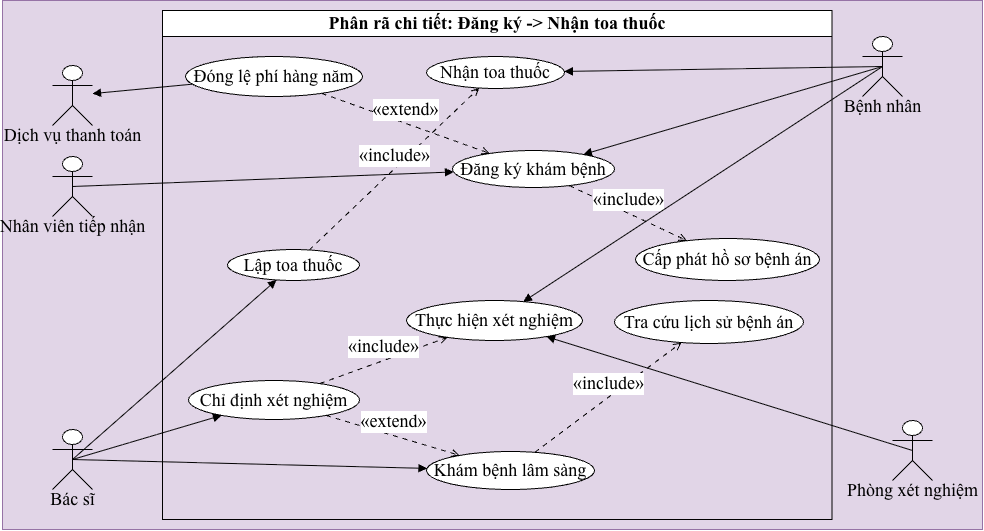

The diagram above was exported from draw.io. Its source (the exported page's mxGraphModel, read from the mxfile embedded in the PNG):
<mxGraphModel dx="1018" dy="716" grid="1" gridSize="10" guides="1" tooltips="1" connect="1" arrows="1" fold="1" page="1" pageScale="1" pageWidth="827" pageHeight="1169" math="0" shadow="0">
  <root>
    <mxCell id="0" />
    <mxCell id="1" parent="0" />
    <UserObject label="" plantUmlData="{&#10;  &quot;data&quot;: &quot;@startuml\nleft to right direction\nskinparam monochrome true\nskinparam shadowing false\nskinparam defaultFontName Arial\n\n' Khai báo Tác nhân\nactor \&quot;Bệnh nhân\&quot; as BN\nactor \&quot;Nhân viên tiếp nhận\&quot; as NV\nactor \&quot;Bác sĩ\&quot; as BS\nactor \&quot;Phòng xét nghiệm\&quot; as PXN\nactor \&quot;Dịch vụ thanh toán\&quot; as DVTT\n\n' Khung phân rã chi tiết\nrectangle \&quot;Phân rã chi tiết: Đăng ký -&gt; Nhận toa thuốc\&quot; {\n    \n    ' Nhóm 1: Đăng ký &amp; Tiếp nhận\n    usecase \&quot;Đăng ký khám bệnh\&quot; as UCDangKy\n    usecase \&quot;Đóng lệ phí hàng năm\&quot; as UCDongPhi\n    usecase \&quot;Cấp phát hồ sơ bệnh án\&quot; as UCCapHoSo\n    \n    ' Nhóm 2: Khám lâm sàng &amp; Xét nghiệm\n    usecase \&quot;Khám bệnh lâm sàng\&quot; as UCKham\n    usecase \&quot;Tra cứu lịch sử bệnh án\&quot; as UCTraCuu\n    usecase \&quot;Chỉ định xét nghiệm\&quot; as UCChiDinh\n    usecase \&quot;Thực hiện xét nghiệm\&quot; as UCXetNghiem\n    \n    ' Nhóm 3: Kê toa &amp; Nhận thuốc\n    usecase \&quot;Lập toa thuốc\&quot; as UCKeToa\n    usecase \&quot;Nhận toa thuốc\&quot; as UCNhanToa\n}\n\n' Kết nối thao tác tiếp nhận\nBN --&gt; UCDangKy\nNV --&gt; UCDangKy\n\n' Phân rã nghiệp vụ Đăng ký\n' Đóng phí là nghiệp vụ mở rộng (chỉ xảy ra với bệnh nhân mới hoặc hết hạn)\nUCDongPhi .up.&gt; UCDangKy : &lt;&lt;extend&gt;&gt; \nUCDangKy .down.&gt; UCCapHoSo : &lt;&lt;include&gt;&gt;\n\n' Liên kết dịch vụ thanh toán\nUCDongPhi --&gt; DVTT\n\n' Thao tác khám bệnh của Bác sĩ\nBS --&gt; UCKham\nUCKham .down.&gt; UCTraCuu : &lt;&lt;include&gt;&gt;\n\n' Chỉ định xét nghiệm là nghiệp vụ mở rộng (nếu bác sĩ thấy cần thiết)\nUCChiDinh .up.&gt; UCKham : &lt;&lt;extend&gt;&gt;\n\n' Thao tác xét nghiệm\nBS --&gt; UCChiDinh\nUCChiDinh .down.&gt; UCXetNghiem : &lt;&lt;include&gt;&gt;\nPXN --&gt; UCXetNghiem\nBN --&gt; UCXetNghiem\n\n' Thao tác kết thúc: Kê toa &amp; Nhận toa\nBS --&gt; UCKeToa\nBN --&gt; UCNhanToa\nUCKeToa .right.&gt; UCNhanToa : &lt;&lt;include&gt;&gt;\n\n@enduml&quot;,&#10;  &quot;config&quot;: null&#10;}" id="l4Jyv-3zXPe08CS-6azU-1">
      <mxCell connectable="0" parent="1" style="group;transparentBounds=1;editIcon=1;lockedGroup=0;groupPadding=10 50;fontFamily=Times New Roman;fontSize=18;fillColor=#e1d5e7;strokeColor=#9673a6;" vertex="1">
        <mxGeometry as="geometry" />
      </mxCell>
    </UserObject>
    <UserObject label="Phân rã chi tiết: Đăng ký -&gt; Nhận toa thuốc" plantUmlId="rect_0" plantUmlBaseStyle="swimlane;collapsible=0;startSize=26;fillColor=none;strokeColor=#181818;fontColor=#000000;fontSize=13;fontStyle=1;whiteSpace=wrap;shadow=0;fontFamily=Arial;" plantUmlBaseValue="Phân rã chi tiết: Đăng ký -&gt; Nhận toa thuốc" id="l4Jyv-3zXPe08CS-6azU-2">
      <mxCell parent="l4Jyv-3zXPe08CS-6azU-1" style="swimlane;collapsible=0;startSize=26;fontSize=18;fontStyle=1;whiteSpace=wrap;shadow=0;fontFamily=Times New Roman;" vertex="1">
        <mxGeometry height="509" width="669.5" x="170" y="90" as="geometry" />
      </mxCell>
    </UserObject>
    <UserObject label="Đóng lệ phí hàng năm" plantUmlId="uc_1" plantUmlBaseStyle="ellipse;html=1;fillColor=#F1F1F1;strokeColor=#181818;whiteSpace=wrap;fontColor=#000000;fontSize=14;shadow=0;fontFamily=Arial;" plantUmlBaseValue="Đóng lệ phí hàng năm" id="l4Jyv-3zXPe08CS-6azU-3">
      <mxCell parent="l4Jyv-3zXPe08CS-6azU-2" style="ellipse;html=1;whiteSpace=wrap;fontSize=18;shadow=0;fontFamily=Times New Roman;" vertex="1">
        <mxGeometry height="40" width="177" x="23" y="46" as="geometry" />
      </mxCell>
    </UserObject>
    <UserObject label="Chỉ định xét nghiệm" plantUmlId="uc_2" plantUmlBaseStyle="ellipse;html=1;fillColor=#F1F1F1;strokeColor=#181818;whiteSpace=wrap;fontColor=#000000;fontSize=14;shadow=0;fontFamily=Arial;" plantUmlBaseValue="Chỉ định xét nghiệm" id="l4Jyv-3zXPe08CS-6azU-4">
      <mxCell parent="l4Jyv-3zXPe08CS-6azU-2" style="ellipse;html=1;whiteSpace=wrap;fontSize=18;shadow=0;fontFamily=Times New Roman;" vertex="1">
        <mxGeometry height="39" width="171" x="26" y="370" as="geometry" />
      </mxCell>
    </UserObject>
    <UserObject label="Lập toa thuốc" plantUmlId="uc_3" plantUmlBaseStyle="ellipse;html=1;fillColor=#F1F1F1;strokeColor=#181818;whiteSpace=wrap;fontColor=#000000;fontSize=14;shadow=0;fontFamily=Arial;" plantUmlBaseValue="Lập toa thuốc" id="l4Jyv-3zXPe08CS-6azU-5">
      <mxCell parent="l4Jyv-3zXPe08CS-6azU-2" style="ellipse;html=1;whiteSpace=wrap;fontSize=18;shadow=0;fontFamily=Times New Roman;" vertex="1">
        <mxGeometry height="31" width="132" x="65" y="239" as="geometry" />
      </mxCell>
    </UserObject>
    <UserObject label="Nhận toa thuốc" plantUmlId="uc_4" plantUmlBaseStyle="ellipse;html=1;fillColor=#F1F1F1;strokeColor=#181818;whiteSpace=wrap;fontColor=#000000;fontSize=14;shadow=0;fontFamily=Arial;" plantUmlBaseValue="Nhận toa thuốc" id="l4Jyv-3zXPe08CS-6azU-6">
      <mxCell parent="l4Jyv-3zXPe08CS-6azU-2" style="ellipse;html=1;whiteSpace=wrap;fontSize=18;shadow=0;fontFamily=Times New Roman;" vertex="1">
        <mxGeometry height="32" width="138" x="264" y="46" as="geometry" />
      </mxCell>
    </UserObject>
    <UserObject label="Đăng ký khám bệnh" plantUmlId="uc_5" plantUmlBaseStyle="ellipse;html=1;fillColor=#F1F1F1;strokeColor=#181818;whiteSpace=wrap;fontColor=#000000;fontSize=14;shadow=0;fontFamily=Arial;" plantUmlBaseValue="Đăng ký khám bệnh" id="l4Jyv-3zXPe08CS-6azU-7">
      <mxCell parent="l4Jyv-3zXPe08CS-6azU-2" style="ellipse;html=1;whiteSpace=wrap;fontSize=18;shadow=0;fontFamily=Times New Roman;" vertex="1">
        <mxGeometry height="37" width="162" x="290" y="140" as="geometry" />
      </mxCell>
    </UserObject>
    <UserObject label="Thực hiện xét nghiệm" plantUmlId="uc_6" plantUmlBaseStyle="ellipse;html=1;fillColor=#F1F1F1;strokeColor=#181818;whiteSpace=wrap;fontColor=#000000;fontSize=14;shadow=0;fontFamily=Arial;" plantUmlBaseValue="Thực hiện xét nghiệm" id="l4Jyv-3zXPe08CS-6azU-8">
      <mxCell parent="l4Jyv-3zXPe08CS-6azU-2" style="ellipse;html=1;whiteSpace=wrap;fontSize=18;shadow=0;fontFamily=Times New Roman;" vertex="1">
        <mxGeometry height="40" width="176" x="244" y="290" as="geometry" />
      </mxCell>
    </UserObject>
    <UserObject label="Khám bệnh lâm sàng" plantUmlId="uc_7" plantUmlBaseStyle="ellipse;html=1;fillColor=#F1F1F1;strokeColor=#181818;whiteSpace=wrap;fontColor=#000000;fontSize=14;shadow=0;fontFamily=Arial;" plantUmlBaseValue="Khám bệnh lâm sàng" id="l4Jyv-3zXPe08CS-6azU-9">
      <mxCell parent="l4Jyv-3zXPe08CS-6azU-2" style="ellipse;html=1;whiteSpace=wrap;fontSize=18;shadow=0;fontFamily=Times New Roman;" vertex="1">
        <mxGeometry height="38" width="168" x="264" y="441" as="geometry" />
      </mxCell>
    </UserObject>
    <UserObject label="Cấp phát hồ sơ bệnh án" plantUmlId="uc_8" plantUmlBaseStyle="ellipse;html=1;fillColor=#F1F1F1;strokeColor=#181818;whiteSpace=wrap;fontColor=#000000;fontSize=14;shadow=0;fontFamily=Arial;" plantUmlBaseValue="Cấp phát hồ sơ bệnh án" id="l4Jyv-3zXPe08CS-6azU-10">
      <mxCell parent="l4Jyv-3zXPe08CS-6azU-2" style="ellipse;html=1;whiteSpace=wrap;fontSize=18;shadow=0;fontFamily=Times New Roman;" vertex="1">
        <mxGeometry height="42" width="184" x="473" y="228" as="geometry" />
      </mxCell>
    </UserObject>
    <UserObject label="Tra cứu lịch sử bệnh án" plantUmlId="uc_9" plantUmlBaseStyle="ellipse;html=1;fillColor=#F1F1F1;strokeColor=#181818;whiteSpace=wrap;fontColor=#000000;fontSize=14;shadow=0;fontFamily=Arial;" plantUmlBaseValue="Tra cứu lịch sử bệnh án" id="l4Jyv-3zXPe08CS-6azU-11">
      <mxCell parent="l4Jyv-3zXPe08CS-6azU-2" style="ellipse;html=1;whiteSpace=wrap;fontSize=18;shadow=0;fontFamily=Times New Roman;" vertex="1">
        <mxGeometry height="43" width="189" x="452" y="290" as="geometry" />
      </mxCell>
    </UserObject>
    <UserObject label="«extend»" plantUmlId="rel_22" plantUmlBaseStyle="endArrow=open;dashed=1;dashPattern=5 5;strokeColor=#181818;fontColor=#000000;fontSize=13;edgeStyle=none;rounded=0;html=1;fontFamily=Arial;verticalAlign=bottom;curved=0;endSize=6;sourcePerimeterSpacing=0;targetPerimeterSpacing=0;" plantUmlBaseValue="«extend»" id="l4Jyv-3zXPe08CS-6azU-24">
      <mxCell edge="1" parent="l4Jyv-3zXPe08CS-6azU-2" source="l4Jyv-3zXPe08CS-6azU-3" style="endArrow=open;dashed=1;dashPattern=5 5;fontColor=#000000;fontSize=18;edgeStyle=none;rounded=0;html=1;fontFamily=Times New Roman;verticalAlign=bottom;curved=0;endSize=6;sourcePerimeterSpacing=0;targetPerimeterSpacing=0;" target="l4Jyv-3zXPe08CS-6azU-7">
        <mxGeometry relative="1" as="geometry" />
      </mxCell>
    </UserObject>
    <UserObject label="«extend»" plantUmlId="rel_27" plantUmlBaseStyle="endArrow=open;dashed=1;dashPattern=5 5;strokeColor=#181818;fontColor=#000000;fontSize=13;edgeStyle=none;rounded=0;html=1;fontFamily=Arial;verticalAlign=bottom;curved=0;endSize=6;sourcePerimeterSpacing=0;targetPerimeterSpacing=0;" plantUmlBaseValue="«extend»" id="l4Jyv-3zXPe08CS-6azU-29">
      <mxCell edge="1" parent="l4Jyv-3zXPe08CS-6azU-2" source="l4Jyv-3zXPe08CS-6azU-4" style="endArrow=open;dashed=1;dashPattern=5 5;fontColor=#000000;fontSize=18;edgeStyle=none;rounded=0;html=1;fontFamily=Times New Roman;verticalAlign=bottom;curved=0;endSize=6;sourcePerimeterSpacing=0;targetPerimeterSpacing=0;" target="l4Jyv-3zXPe08CS-6azU-9">
        <mxGeometry relative="1" as="geometry" />
      </mxCell>
    </UserObject>
    <UserObject label="«include»" plantUmlId="rel_29" plantUmlBaseStyle="endArrow=open;dashed=1;dashPattern=5 5;strokeColor=#181818;fontColor=#000000;fontSize=13;edgeStyle=none;rounded=0;html=1;fontFamily=Arial;verticalAlign=bottom;curved=0;endSize=6;sourcePerimeterSpacing=0;targetPerimeterSpacing=0;" plantUmlBaseValue="«include»" id="l4Jyv-3zXPe08CS-6azU-31">
      <mxCell edge="1" parent="l4Jyv-3zXPe08CS-6azU-2" source="l4Jyv-3zXPe08CS-6azU-4" style="endArrow=open;dashed=1;dashPattern=5 5;fontColor=#000000;fontSize=18;edgeStyle=none;rounded=0;html=1;fontFamily=Times New Roman;verticalAlign=bottom;curved=0;endSize=6;sourcePerimeterSpacing=0;targetPerimeterSpacing=0;" target="l4Jyv-3zXPe08CS-6azU-8">
        <mxGeometry relative="1" as="geometry" />
      </mxCell>
    </UserObject>
    <UserObject label="«include»" plantUmlId="rel_34" plantUmlBaseStyle="endArrow=open;dashed=1;dashPattern=5 5;strokeColor=#181818;fontColor=#000000;fontSize=13;edgeStyle=none;rounded=0;html=1;fontFamily=Arial;verticalAlign=bottom;curved=0;endSize=6;sourcePerimeterSpacing=0;targetPerimeterSpacing=0;" plantUmlBaseValue="«include»" id="l4Jyv-3zXPe08CS-6azU-36">
      <mxCell edge="1" parent="l4Jyv-3zXPe08CS-6azU-2" source="l4Jyv-3zXPe08CS-6azU-5" style="endArrow=open;dashed=1;dashPattern=5 5;fontColor=#000000;fontSize=18;edgeStyle=none;rounded=0;html=1;fontFamily=Times New Roman;verticalAlign=bottom;curved=0;endSize=6;sourcePerimeterSpacing=0;targetPerimeterSpacing=0;" target="l4Jyv-3zXPe08CS-6azU-6">
        <mxGeometry relative="1" as="geometry" />
      </mxCell>
    </UserObject>
    <UserObject label="«include»" plantUmlId="rel_23" plantUmlBaseStyle="endArrow=open;dashed=1;dashPattern=5 5;strokeColor=#181818;fontColor=#000000;fontSize=13;edgeStyle=none;rounded=0;html=1;fontFamily=Arial;verticalAlign=bottom;curved=0;endSize=6;sourcePerimeterSpacing=0;targetPerimeterSpacing=0;" plantUmlBaseValue="«include»" id="l4Jyv-3zXPe08CS-6azU-25">
      <mxCell edge="1" parent="l4Jyv-3zXPe08CS-6azU-2" source="l4Jyv-3zXPe08CS-6azU-7" style="endArrow=open;dashed=1;dashPattern=5 5;fontColor=#000000;fontSize=18;edgeStyle=none;rounded=0;html=1;fontFamily=Times New Roman;verticalAlign=bottom;curved=0;endSize=6;sourcePerimeterSpacing=0;targetPerimeterSpacing=0;" target="l4Jyv-3zXPe08CS-6azU-10">
        <mxGeometry relative="1" as="geometry" />
      </mxCell>
    </UserObject>
    <UserObject label="«include»" plantUmlId="rel_26" plantUmlBaseStyle="endArrow=open;dashed=1;dashPattern=5 5;strokeColor=#181818;fontColor=#000000;fontSize=13;edgeStyle=none;rounded=0;html=1;fontFamily=Arial;verticalAlign=bottom;curved=0;endSize=6;sourcePerimeterSpacing=0;targetPerimeterSpacing=0;" plantUmlBaseValue="«include»" id="l4Jyv-3zXPe08CS-6azU-28">
      <mxCell edge="1" parent="l4Jyv-3zXPe08CS-6azU-2" source="l4Jyv-3zXPe08CS-6azU-9" style="endArrow=open;dashed=1;dashPattern=5 5;fontColor=#000000;fontSize=18;edgeStyle=none;rounded=0;html=1;fontFamily=Times New Roman;verticalAlign=bottom;curved=0;endSize=6;sourcePerimeterSpacing=0;targetPerimeterSpacing=0;" target="l4Jyv-3zXPe08CS-6azU-11">
        <mxGeometry relative="1" as="geometry" />
      </mxCell>
    </UserObject>
    <UserObject label="" plantUmlId="actor_10" plantUmlBaseStyle="shape=umlActor;html=1;fillColor=#F1F1F1;strokeColor=#181818;fontColor=#000000;fontSize=14;shadow=0;fontFamily=Arial;" plantUmlBaseValue="" id="l4Jyv-3zXPe08CS-6azU-12">
      <mxCell parent="l4Jyv-3zXPe08CS-6azU-1" style="shape=umlActor;html=1;fontSize=18;shadow=0;fontFamily=Times New Roman;" vertex="1">
        <mxGeometry height="60" width="40" x="60" y="145" as="geometry" />
      </mxCell>
    </UserObject>
    <UserObject label="Dịch vụ thanh toán" plantUmlId="actorlbl_11" plantUmlBaseStyle="text;html=1;align=center;verticalAlign=middle;spacingBottom=1;fontColor=#000000;fontSize=14;part=1;fontFamily=Arial;" plantUmlBaseValue="Dịch vụ thanh toán" id="l4Jyv-3zXPe08CS-6azU-13">
      <mxCell parent="l4Jyv-3zXPe08CS-6azU-12" style="text;html=1;align=center;verticalAlign=middle;spacingBottom=1;fontSize=18;part=1;fontFamily=Times New Roman;" vertex="1">
        <mxGeometry height="17" width="141" x="-50.5" y="62" as="geometry" />
      </mxCell>
    </UserObject>
    <UserObject label="" plantUmlId="actor_12" plantUmlBaseStyle="shape=umlActor;html=1;fillColor=#F1F1F1;strokeColor=#181818;fontColor=#000000;fontSize=14;shadow=0;fontFamily=Arial;" plantUmlBaseValue="" id="l4Jyv-3zXPe08CS-6azU-14">
      <mxCell parent="l4Jyv-3zXPe08CS-6azU-1" style="shape=umlActor;html=1;fontSize=18;shadow=0;fontFamily=Times New Roman;" vertex="1">
        <mxGeometry height="60" width="40" x="60" y="236" as="geometry" />
      </mxCell>
    </UserObject>
    <UserObject label="Nhân viên tiếp nhận" plantUmlId="actorlbl_13" plantUmlBaseStyle="text;html=1;align=center;verticalAlign=middle;spacingBottom=1;fontColor=#000000;fontSize=14;part=1;fontFamily=Arial;" plantUmlBaseValue="Nhân viên tiếp nhận" id="l4Jyv-3zXPe08CS-6azU-15">
      <mxCell parent="l4Jyv-3zXPe08CS-6azU-14" style="text;html=1;align=center;verticalAlign=middle;spacingBottom=1;fontSize=18;part=1;fontFamily=Times New Roman;" vertex="1">
        <mxGeometry height="17" width="144" x="-52" y="62" as="geometry" />
      </mxCell>
    </UserObject>
    <UserObject label="" plantUmlId="actor_16" plantUmlBaseStyle="shape=umlActor;html=1;fillColor=#F1F1F1;strokeColor=#181818;fontColor=#000000;fontSize=14;shadow=0;fontFamily=Arial;" plantUmlBaseValue="" id="l4Jyv-3zXPe08CS-6azU-18">
      <mxCell parent="l4Jyv-3zXPe08CS-6azU-1" style="shape=umlActor;html=1;fontSize=18;shadow=0;fontFamily=Times New Roman;" vertex="1">
        <mxGeometry height="60" width="40" x="900" y="500" as="geometry" />
      </mxCell>
    </UserObject>
    <UserObject label="Phòng xét nghiệm" plantUmlId="actorlbl_17" plantUmlBaseStyle="text;html=1;align=center;verticalAlign=middle;spacingBottom=1;fontColor=#000000;fontSize=14;part=1;fontFamily=Arial;" plantUmlBaseValue="Phòng xét nghiệm" id="l4Jyv-3zXPe08CS-6azU-19">
      <mxCell parent="l4Jyv-3zXPe08CS-6azU-18" style="text;html=1;align=center;verticalAlign=middle;spacingBottom=1;fontSize=18;part=1;fontFamily=Times New Roman;" vertex="1">
        <mxGeometry height="17" width="131" x="-45.5" y="62" as="geometry" />
      </mxCell>
    </UserObject>
    <UserObject label="" plantUmlId="actor_18" plantUmlBaseStyle="shape=umlActor;html=1;fillColor=#F1F1F1;strokeColor=#181818;fontColor=#000000;fontSize=14;shadow=0;fontFamily=Arial;" plantUmlBaseValue="" id="l4Jyv-3zXPe08CS-6azU-20">
      <mxCell parent="l4Jyv-3zXPe08CS-6azU-1" style="shape=umlActor;html=1;fontSize=18;shadow=0;fontFamily=Times New Roman;" vertex="1">
        <mxGeometry height="60" width="40" x="60" y="509" as="geometry" />
      </mxCell>
    </UserObject>
    <UserObject label="Bác sĩ" plantUmlId="actorlbl_19" plantUmlBaseStyle="text;html=1;align=center;verticalAlign=middle;spacingBottom=1;fontColor=#000000;fontSize=14;part=1;fontFamily=Arial;" plantUmlBaseValue="Bác sĩ" id="l4Jyv-3zXPe08CS-6azU-21">
      <mxCell parent="l4Jyv-3zXPe08CS-6azU-20" style="text;html=1;align=center;verticalAlign=middle;spacingBottom=1;fontSize=18;part=1;fontFamily=Times New Roman;" vertex="1">
        <mxGeometry height="17" width="52" x="-6" y="62" as="geometry" />
      </mxCell>
    </UserObject>
    <UserObject label="" plantUmlId="rel_21" plantUmlBaseStyle="endArrow=block;endFill=1;strokeColor=#181818;fontColor=#000000;fontSize=13;edgeStyle=none;rounded=0;html=1;fontFamily=Arial;curved=0;endSize=6;sourcePerimeterSpacing=0;targetPerimeterSpacing=0;" plantUmlBaseValue="" id="l4Jyv-3zXPe08CS-6azU-23">
      <mxCell edge="1" parent="l4Jyv-3zXPe08CS-6azU-1" source="l4Jyv-3zXPe08CS-6azU-14" style="endArrow=block;endFill=1;fontColor=#000000;fontSize=18;edgeStyle=none;rounded=0;html=1;fontFamily=Times New Roman;curved=0;endSize=6;sourcePerimeterSpacing=0;targetPerimeterSpacing=0;exitX=0.5;exitY=0.5;exitDx=0;exitDy=0;exitPerimeter=0;" target="l4Jyv-3zXPe08CS-6azU-7">
        <mxGeometry relative="1" as="geometry" />
      </mxCell>
    </UserObject>
    <UserObject label="" plantUmlId="rel_24" plantUmlBaseStyle="endArrow=block;endFill=1;strokeColor=#181818;fontColor=#000000;fontSize=13;edgeStyle=none;rounded=0;html=1;fontFamily=Arial;curved=0;endSize=6;sourcePerimeterSpacing=0;targetPerimeterSpacing=0;" plantUmlBaseValue="" id="l4Jyv-3zXPe08CS-6azU-26">
      <mxCell edge="1" parent="l4Jyv-3zXPe08CS-6azU-1" source="l4Jyv-3zXPe08CS-6azU-3" style="endArrow=block;endFill=1;fontColor=#000000;fontSize=18;edgeStyle=none;rounded=0;html=1;fontFamily=Times New Roman;curved=0;endSize=6;sourcePerimeterSpacing=0;targetPerimeterSpacing=0;" target="l4Jyv-3zXPe08CS-6azU-12">
        <mxGeometry relative="1" as="geometry" />
      </mxCell>
    </UserObject>
    <UserObject label="" plantUmlId="rel_25" plantUmlBaseStyle="endArrow=block;endFill=1;strokeColor=#181818;fontColor=#000000;fontSize=13;edgeStyle=none;rounded=0;html=1;fontFamily=Arial;curved=0;endSize=6;sourcePerimeterSpacing=0;targetPerimeterSpacing=0;" plantUmlBaseValue="" id="l4Jyv-3zXPe08CS-6azU-27">
      <mxCell edge="1" parent="l4Jyv-3zXPe08CS-6azU-1" source="l4Jyv-3zXPe08CS-6azU-20" style="endArrow=block;endFill=1;fontColor=#000000;fontSize=18;edgeStyle=none;rounded=0;html=1;fontFamily=Times New Roman;curved=0;endSize=6;sourcePerimeterSpacing=0;targetPerimeterSpacing=0;exitX=0.5;exitY=0.5;exitDx=0;exitDy=0;exitPerimeter=0;" target="l4Jyv-3zXPe08CS-6azU-9">
        <mxGeometry relative="1" as="geometry" />
      </mxCell>
    </UserObject>
    <UserObject label="" plantUmlId="rel_28" plantUmlBaseStyle="endArrow=block;endFill=1;strokeColor=#181818;fontColor=#000000;fontSize=13;edgeStyle=none;rounded=0;html=1;fontFamily=Arial;curved=0;endSize=6;sourcePerimeterSpacing=0;targetPerimeterSpacing=0;" plantUmlBaseValue="" id="l4Jyv-3zXPe08CS-6azU-30">
      <mxCell edge="1" parent="l4Jyv-3zXPe08CS-6azU-1" source="l4Jyv-3zXPe08CS-6azU-20" style="endArrow=block;endFill=1;fontColor=#000000;fontSize=18;edgeStyle=none;rounded=0;html=1;fontFamily=Times New Roman;curved=0;endSize=6;sourcePerimeterSpacing=0;targetPerimeterSpacing=0;exitX=0.5;exitY=0.5;exitDx=0;exitDy=0;exitPerimeter=0;" target="l4Jyv-3zXPe08CS-6azU-4">
        <mxGeometry relative="1" as="geometry" />
      </mxCell>
    </UserObject>
    <UserObject label="" plantUmlId="rel_30" plantUmlBaseStyle="endArrow=block;endFill=1;strokeColor=#181818;fontColor=#000000;fontSize=13;edgeStyle=none;rounded=0;html=1;fontFamily=Arial;curved=0;endSize=6;sourcePerimeterSpacing=0;targetPerimeterSpacing=0;" plantUmlBaseValue="" id="l4Jyv-3zXPe08CS-6azU-32">
      <mxCell edge="1" parent="l4Jyv-3zXPe08CS-6azU-1" source="l4Jyv-3zXPe08CS-6azU-18" style="endArrow=block;endFill=1;fontColor=#000000;fontSize=18;edgeStyle=none;rounded=0;html=1;fontFamily=Times New Roman;curved=0;endSize=6;sourcePerimeterSpacing=0;targetPerimeterSpacing=0;exitX=0.5;exitY=0.5;exitDx=0;exitDy=0;exitPerimeter=0;" target="l4Jyv-3zXPe08CS-6azU-8">
        <mxGeometry relative="1" as="geometry" />
      </mxCell>
    </UserObject>
    <UserObject label="" plantUmlId="rel_32" plantUmlBaseStyle="endArrow=block;endFill=1;strokeColor=#181818;fontColor=#000000;fontSize=13;edgeStyle=none;rounded=0;html=1;fontFamily=Arial;curved=0;endSize=6;sourcePerimeterSpacing=0;targetPerimeterSpacing=0;" plantUmlBaseValue="" id="l4Jyv-3zXPe08CS-6azU-34">
      <mxCell edge="1" parent="l4Jyv-3zXPe08CS-6azU-1" source="l4Jyv-3zXPe08CS-6azU-20" style="endArrow=block;endFill=1;fontColor=#000000;fontSize=18;edgeStyle=none;rounded=0;html=1;fontFamily=Times New Roman;curved=0;endSize=6;sourcePerimeterSpacing=0;targetPerimeterSpacing=0;exitX=0.5;exitY=0.5;exitDx=0;exitDy=0;exitPerimeter=0;" target="l4Jyv-3zXPe08CS-6azU-5">
        <mxGeometry relative="1" as="geometry" />
      </mxCell>
    </UserObject>
    <UserObject label="" plantUmlId="actor_14" plantUmlBaseStyle="shape=umlActor;html=1;fillColor=#F1F1F1;strokeColor=#181818;fontColor=#000000;fontSize=14;shadow=0;fontFamily=Arial;" plantUmlBaseValue="" id="l4Jyv-3zXPe08CS-6azU-16">
      <mxCell parent="l4Jyv-3zXPe08CS-6azU-1" style="shape=umlActor;html=1;fontSize=18;shadow=0;fontFamily=Times New Roman;" vertex="1">
        <mxGeometry height="60" width="40" x="870" y="116" as="geometry" />
      </mxCell>
    </UserObject>
    <UserObject label="Bệnh nhân" plantUmlId="actorlbl_15" plantUmlBaseStyle="text;html=1;align=center;verticalAlign=middle;spacingBottom=1;fontColor=#000000;fontSize=14;part=1;fontFamily=Arial;" plantUmlBaseValue="Bệnh nhân" id="l4Jyv-3zXPe08CS-6azU-17">
      <mxCell parent="l4Jyv-3zXPe08CS-6azU-16" style="text;html=1;align=center;verticalAlign=middle;spacingBottom=1;fontSize=18;part=1;fontFamily=Times New Roman;" vertex="1">
        <mxGeometry height="17" width="79" x="-19.5" y="62" as="geometry" />
      </mxCell>
    </UserObject>
    <UserObject label="" plantUmlId="rel_20" plantUmlBaseStyle="endArrow=block;endFill=1;strokeColor=#181818;fontColor=#000000;fontSize=13;edgeStyle=none;rounded=0;html=1;fontFamily=Arial;curved=0;endSize=6;sourcePerimeterSpacing=0;targetPerimeterSpacing=0;" plantUmlBaseValue="" id="l4Jyv-3zXPe08CS-6azU-22">
      <mxCell edge="1" parent="l4Jyv-3zXPe08CS-6azU-1" source="l4Jyv-3zXPe08CS-6azU-16" style="endArrow=block;endFill=1;fontColor=#000000;fontSize=18;edgeStyle=none;rounded=0;html=1;fontFamily=Times New Roman;curved=0;endSize=6;sourcePerimeterSpacing=0;targetPerimeterSpacing=0;exitX=0.5;exitY=0.5;exitDx=0;exitDy=0;exitPerimeter=0;" target="l4Jyv-3zXPe08CS-6azU-7">
        <mxGeometry relative="1" as="geometry" />
      </mxCell>
    </UserObject>
    <UserObject label="" plantUmlId="rel_31" plantUmlBaseStyle="endArrow=block;endFill=1;strokeColor=#181818;fontColor=#000000;fontSize=13;edgeStyle=none;rounded=0;html=1;fontFamily=Arial;curved=0;endSize=6;sourcePerimeterSpacing=0;targetPerimeterSpacing=0;" plantUmlBaseValue="" id="l4Jyv-3zXPe08CS-6azU-33">
      <mxCell edge="1" parent="l4Jyv-3zXPe08CS-6azU-1" source="l4Jyv-3zXPe08CS-6azU-16" style="endArrow=block;endFill=1;fontColor=#000000;fontSize=18;edgeStyle=none;rounded=0;html=1;fontFamily=Times New Roman;curved=0;endSize=6;sourcePerimeterSpacing=0;targetPerimeterSpacing=0;exitX=0.5;exitY=0.5;exitDx=0;exitDy=0;exitPerimeter=0;" target="l4Jyv-3zXPe08CS-6azU-8">
        <mxGeometry relative="1" as="geometry" />
      </mxCell>
    </UserObject>
    <UserObject label="" plantUmlId="rel_33" plantUmlBaseStyle="endArrow=block;endFill=1;strokeColor=#181818;fontColor=#000000;fontSize=13;edgeStyle=none;rounded=0;html=1;fontFamily=Arial;curved=0;endSize=6;sourcePerimeterSpacing=0;targetPerimeterSpacing=0;" plantUmlBaseValue="" id="l4Jyv-3zXPe08CS-6azU-35">
      <mxCell edge="1" parent="l4Jyv-3zXPe08CS-6azU-1" source="l4Jyv-3zXPe08CS-6azU-16" style="endArrow=block;endFill=1;fontColor=#000000;fontSize=18;edgeStyle=none;rounded=0;html=1;fontFamily=Times New Roman;curved=0;endSize=6;sourcePerimeterSpacing=0;targetPerimeterSpacing=0;exitX=0.5;exitY=0.5;exitDx=0;exitDy=0;exitPerimeter=0;" target="l4Jyv-3zXPe08CS-6azU-6">
        <mxGeometry relative="1" as="geometry" />
      </mxCell>
    </UserObject>
  </root>
</mxGraphModel>